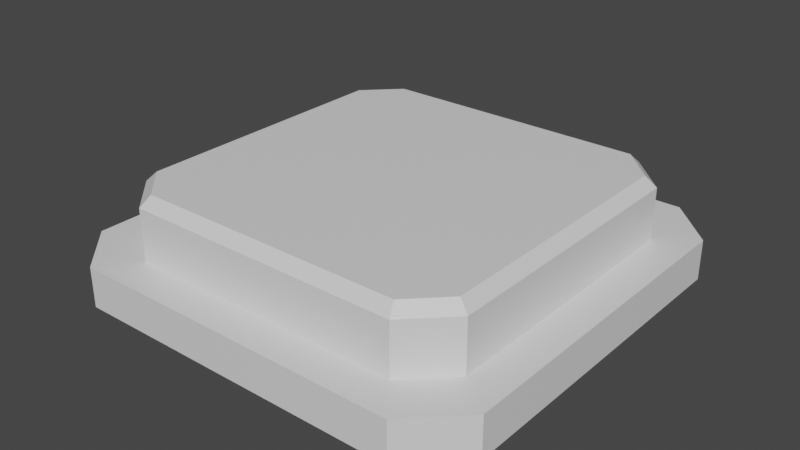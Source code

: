 # Source: PressurePad.blend  (saved by Blender 2.90.8; exported with 4.5.12 LTS)
import bpy
from mathutils import Matrix  # noqa: F401  (used for matrix-valued properties, if any)

bpy.ops.wm.read_factory_settings(use_empty=True)
scene = bpy.context.scene
scene.name = 'Scene'

# ---- collections
col_collection = bpy.data.collections.new('Collection'); scene.collection.children.link(col_collection)

# ---- materials (node trees are filled in below, after node groups)
mat_material = bpy.data.materials.new('Material')
mat_material.alpha_threshold = 0.0
mat_material.use_transparent_shadow = False
mat_material.line_color = (0.0, 0.0, 0.0, 1.0)

# ---- material node trees
mat_material.use_nodes = True; mat_material.node_tree.nodes.clear()
_N = mat_material.node_tree.nodes; _L = mat_material.node_tree.links
n0 = _N.new('ShaderNodeOutputMaterial'); n0.name = 'Material Output'; n0.location = (300, 300)
n1 = _N.new('ShaderNodeBsdfPrincipled'); n1.name = 'Principled BSDF'; n1.location = (10, 300)
n1.distribution = 'GGX'
n1.subsurface_method = 'BURLEY'
n1.inputs[2].default_value = 0.4
n1.inputs[3].default_value = 1.45
n1.inputs[27].default_value = (0.0, 0.0, 0.0, 1.0)
n1.inputs[28].default_value = 1.0
_L.new(n1.outputs[0], n0.inputs[0])
n0.is_active_output = True

# ---- world
world_world = bpy.data.worlds.new('World'); scene.world = world_world
world_world.use_nodes = True; world_world.node_tree.nodes.clear()
_N = world_world.node_tree.nodes; _L = world_world.node_tree.links
n0 = _N.new('ShaderNodeOutputWorld'); n0.name = 'World Output'; n0.location = (300, 300)
n1 = _N.new('ShaderNodeBackground'); n1.name = 'Background'; n1.location = (10, 300)
n1.inputs[0].default_value = (0.05088, 0.05088, 0.05088, 1.0)
_L.new(n1.outputs[0], n0.inputs[0])
n0.is_active_output = True
world_world.color = (0.05088, 0.05088, 0.05088)
world_world.use_sun_shadow = False
world_world.sun_shadow_jitter_overblur = 0.0

# ---- meshes
me_cube = bpy.data.meshes.new('Cube')
me_cube.from_pydata([(-0.645, 0.8289, 0.1746), (-0.8289, 0.645, 0.1746), (0.645, -0.8289, 0.1746), (0.8289, -0.645, 0.1746), (-0.8289, -0.645, 0.1746), (-0.645, -0.8289, 0.1746), (0.8289, 0.645, 0.1746), (0.645, 0.8289, 0.1746), (1.0, 0.7781, 0.1746), (0.7781, 1.0, 0.1746), (0.7781, 1.0, -0.01104), (1.0, 0.7781, -0.01104), (0.7781, -1.0, 0.1746), (1.0, -0.7781, 0.1746), (1.0, -0.7781, -0.01104), (0.7781, -1.0, -0.01104), (-0.7781, 1.0, 0.1746), (-1.0, 0.7781, 0.1746), (-1.0, 0.7781, -0.01104), (-0.7781, 1.0, -0.01104), (-1.0, -0.7781, 0.1746), (-0.7781, -1.0, 0.1746), (-0.7781, -1.0, -0.01104), (-1.0, -0.7781, -0.01104), (-0.645, -0.8289, 0.06106), (-0.8289, -0.645, 0.06106), (0.645, 0.8289, 0.06106), (0.8289, 0.645, 0.06106), (-0.8289, 0.645, 0.06106), (-0.645, 0.8289, 0.06106), (0.8289, -0.645, 0.06106), (0.645, -0.8289, 0.06106)], [], [(18, 19, 10, 11, 14, 15, 22, 23), (23, 20, 17, 18), (0, 1, 28, 29), (15, 12, 21, 22), (9, 16, 0, 7), (11, 8, 13, 14), (8, 11, 10, 9), (22, 21, 20, 23), (12, 15, 14, 13), (16, 19, 18, 17), (19, 16, 9, 10), (20, 21, 5, 4), (8, 9, 7, 6), (17, 20, 4, 1), (16, 17, 1, 0), (21, 12, 2, 5), (13, 8, 6, 3), (12, 13, 3, 2), (27, 26, 29, 28, 25, 24, 31, 30), (6, 7, 26, 27), (7, 0, 29, 26), (3, 6, 27, 30), (1, 4, 25, 28), (5, 2, 31, 24), (4, 5, 24, 25), (2, 3, 30, 31)])
_uv = me_cube.uv_layers.new(name='UVMap')
_uv.uv.foreach_set('vector', [0.125, 0.5277, 0.1527, 0.5, 0.3473, 0.5, 0.375, 0.5277, 0.375, 0.7223, 0.3473, 0.75, 0.1527, 0.75, 0.125, 0.7223, 0.375, 0.02774, 0.625, 0.02774, 0.625, 0.2223, 0.375, 0.2223, 0.625, 0.2777, 0.625, 0.2223, 0.625, 0.2223, 0.625, 0.2777, 0.375, 0.7777, 0.625, 0.7777, 0.625, 0.9723, 0.375, 0.9723, 0.625, 0.4723, 0.625, 0.2777, 0.625, 0.2777, 0.625, 0.4723, 0.375, 0.5277, 0.625, 0.5277, 0.625, 0.7223, 0.375, 0.7223, 0.625, 0.5277, 0.375, 0.5277, 0.375, 0.4723, 0.625, 0.4723, 0.375, 0.0, 0.625, 0.0, 0.625, 0.02774, 0.375, 0.02774, 0.625, 0.7777, 0.375, 0.7777, 0.375, 0.7223, 0.625, 0.7223, 0.625, 0.2777, 0.375, 0.2777, 0.375, 0.2223, 0.625, 0.2223, 0.375, 0.2777, 0.625, 0.2777, 0.625, 0.4723, 0.375, 0.4723, 0.625, 0.02774, 0.625, 0.0, 0.625, 0.0, 0.625, 0.02774, 0.625, 0.5277, 0.625, 0.4723, 0.625, 0.4723, 0.625, 0.5277, 0.625, 0.2223, 0.625, 0.02774, 0.625, 0.02774, 0.625, 0.2223, 0.625, 0.2777, 0.625, 0.2223, 0.625, 0.2223, 0.625, 0.2777, 0.625, 0.9723, 0.625, 0.7777, 0.625, 0.7777, 0.625, 0.9723, 0.625, 0.7223, 0.625, 0.5277, 0.625, 0.5277, 0.625, 0.7223, 0.625, 0.7777, 0.625, 0.7223, 0.625, 0.7223, 0.625, 0.7777, 0.625, 0.5277, 0.6527, 0.5, 0.8473, 0.5, 0.875, 0.5277, 0.875, 0.7223, 0.8473, 0.75, 0.6527, 0.75, 0.625, 0.7223, 0.625, 0.5277, 0.625, 0.4723, 0.625, 0.4723, 0.625, 0.5277, 0.625, 0.4723, 0.625, 0.2777, 0.625, 0.2777, 0.625, 0.4723, 0.625, 0.7223, 0.625, 0.5277, 0.625, 0.5277, 0.625, 0.7223, 0.625, 0.2223, 0.625, 0.02774, 0.625, 0.02774, 0.625, 0.2223, 0.625, 0.9723, 0.625, 0.7777, 0.625, 0.7777, 0.625, 0.9723, 0.625, 0.02774, 0.625, 0.0, 0.625, 0.0, 0.625, 0.02774, 0.625, 0.7777, 0.625, 0.7223, 0.625, 0.7223, 0.625, 0.7777])
me_cube.materials.append(mat_material)
me_cube.use_remesh_preserve_volume = False
me_cube.use_remesh_preserve_attributes = False
me_cube.use_mirror_vertex_groups = False
me_cube.update()
me_cube_001 = bpy.data.meshes.new('Cube.001')
me_cube_001.from_pydata([(-0.645, -0.8289, 0.06106), (-0.8289, -0.645, 0.06106), (0.645, 0.8289, 0.06106), (0.8289, 0.645, 0.06106), (-0.8289, 0.645, 0.06106), (-0.645, 0.8289, 0.06106), (0.8289, -0.645, 0.06106), (0.645, -0.8289, 0.06106), (-0.645, -0.8289, 0.414), (-0.625, -0.7808, 0.4621), (-0.7808, -0.625, 0.4621), (-0.8289, -0.645, 0.414), (0.645, 0.8289, 0.414), (0.625, 0.7808, 0.4621), (0.7808, 0.625, 0.4621), (0.8289, 0.645, 0.414), (-0.7808, 0.625, 0.4621), (-0.8289, 0.645, 0.414), (-0.625, 0.7808, 0.4621), (-0.645, 0.8289, 0.414), (0.7808, -0.625, 0.4621), (0.8289, -0.645, 0.414), (0.625, -0.7808, 0.4621), (0.645, -0.8289, 0.414)], [], [(3, 6, 7, 0, 1, 4, 5, 2), (0, 7, 23, 8), (5, 4, 17, 19), (3, 2, 12, 15), (14, 13, 18, 16, 10, 9, 22, 20), (4, 1, 11, 17), (6, 3, 15, 21), (7, 6, 21, 23), (2, 5, 19, 12), (9, 10, 11, 8), (13, 14, 15, 12), (17, 11, 10, 16), (16, 18, 19, 17), (14, 20, 21, 15), (18, 13, 12, 19), (20, 22, 23, 21), (8, 23, 22, 9), (1, 0, 8, 11)])
_uv = me_cube_001.uv_layers.new(name='UVMap')
_uv.uv.foreach_set('vector', [0.625, 0.5277, 0.625, 0.7223, 0.6527, 0.75, 0.8473, 0.75, 0.875, 0.7223, 0.875, 0.5277, 0.8473, 0.5, 0.6527, 0.5, 0.8473, 0.75, 0.6527, 0.75, 0.6527, 0.75, 0.8473, 0.75, 0.8473, 0.5, 0.875, 0.5277, 0.875, 0.5277, 0.8473, 0.5, 0.625, 0.5277, 0.6527, 0.5, 0.6527, 0.5, 0.625, 0.5277, 0.6323, 0.5307, 0.6557, 0.5073, 0.8443, 0.5073, 0.8677, 0.5307, 0.8677, 0.7193, 0.8443, 0.7427, 0.6557, 0.7427, 0.6323, 0.7193, 0.875, 0.5277, 0.875, 0.7223, 0.875, 0.7223, 0.875, 0.5277, 0.625, 0.7223, 0.625, 0.5277, 0.625, 0.5277, 0.625, 0.7223, 0.6527, 0.75, 0.625, 0.7223, 0.625, 0.7223, 0.6527, 0.75, 0.6527, 0.5, 0.8473, 0.5, 0.8473, 0.5, 0.6527, 0.5, 0.8443, 0.7427, 0.8677, 0.7193, 0.875, 0.7223, 0.8473, 0.75, 0.6557, 0.5073, 0.6323, 0.5307, 0.625, 0.5277, 0.6527, 0.5, 0.875, 0.5277, 0.875, 0.7223, 0.8677, 0.7193, 0.8677, 0.5307, 0.8677, 0.5307, 0.8443, 0.5073, 0.8473, 0.5, 0.875, 0.5277, 0.6323, 0.5307, 0.6323, 0.7193, 0.625, 0.7223, 0.625, 0.5277, 0.8443, 0.5073, 0.6557, 0.5073, 0.6527, 0.5, 0.8473, 0.5, 0.6323, 0.7193, 0.6557, 0.7427, 0.6527, 0.75, 0.625, 0.7223, 0.8473, 0.75, 0.6527, 0.75, 0.6557, 0.7427, 0.8443, 0.7427, 0.875, 0.7223, 0.8473, 0.75, 0.8473, 0.75, 0.875, 0.7223])
me_cube_001.materials.append(mat_material)
me_cube_001.use_remesh_preserve_volume = False
me_cube_001.use_remesh_preserve_attributes = False
me_cube_001.use_mirror_vertex_groups = False
me_cube_001.update()

# ---- objects
ob_base = bpy.data.objects.new('Base', me_cube)
ob_pressurebutton = bpy.data.objects.new('PressureButton', me_cube_001)

# ---- transforms, parenting, visibility, modifiers, constraints
ob_base.location = (0.0, 0.0, 0.0)
ob_base.lock_rotations_4d = False
ob_base.empty_display_type = 'ARROWS'
ob_base.lineart.crease_threshold = 0.0
ob_pressurebutton.location = (0.0, 0.0, 0.0)
ob_pressurebutton.lock_rotations_4d = False
ob_pressurebutton.empty_display_type = 'ARROWS'
ob_pressurebutton.lineart.crease_threshold = 0.0

# ---- collection membership
col_collection.objects.link(ob_base)
col_collection.objects.link(ob_pressurebutton)

# ---- scene / render settings (as saved in the file)
scene.frame_start = 1; scene.frame_end = 250; scene.frame_set(1)
scene.render.engine = 'BLENDER_EEVEE_NEXT'
scene.cycles.use_denoising = False
scene.cycles.samples = 128
scene.cycles.sampling_pattern = 'TABULATED_SOBOL'
scene.cycles.use_adaptive_sampling = False
scene.cycles.use_light_tree = False
scene.view_settings.view_transform = 'Filmic'
bpy.context.view_layer.update()

# ---- added for rendering (the .blend has no active camera and no usable light): camera, sun
cam_auto = bpy.data.cameras.new('AutoCamera')
cam_auto.lens = 50.0
cam_auto.sensor_width = 36.0
cam_auto.clip_end = 1000.0
ob_auto_camera = bpy.data.objects.new('AutoCamera', cam_auto)
scene.collection.objects.link(ob_auto_camera)
ob_auto_camera.location = (2.65329, -3.18395, 2.34816)
ob_auto_camera.rotation_euler = (1.09748, -7.21219e-08, 0.694738)
scene.camera = ob_auto_camera
light_auto_sun = bpy.data.lights.new('AutoSun', 'SUN')
light_auto_sun.energy = 3.0
light_auto_sun.angle = 0.0523599
ob_auto_sun = bpy.data.objects.new('AutoSun', light_auto_sun)
scene.collection.objects.link(ob_auto_sun)
ob_auto_sun.rotation_euler = (0.872665, 0.174533, 0.523599)
bpy.context.view_layer.update()
